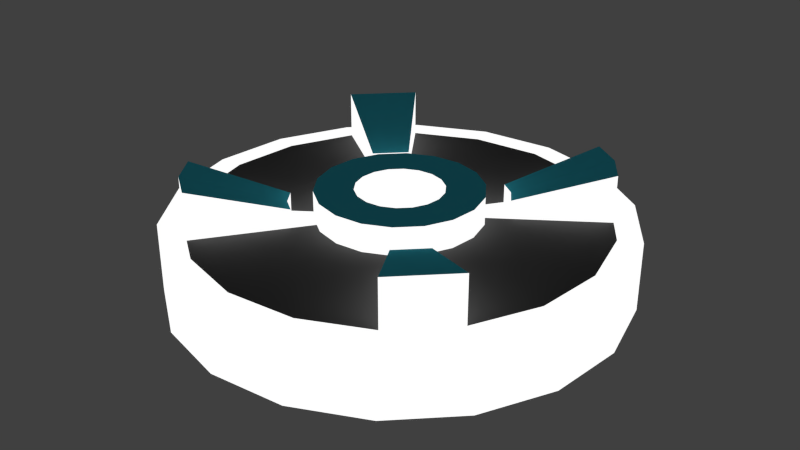 # Source: Trap.blend  (saved by Blender 2.71.0; exported with 4.5.12 LTS)
import bpy
from mathutils import Matrix  # noqa: F401  (used for matrix-valued properties, if any)

bpy.ops.wm.read_factory_settings(use_empty=True)
scene = bpy.context.scene
scene.name = 'Scene'

# ---- collections
col_collection_1 = bpy.data.collections.new('Collection 1'); scene.collection.children.link(col_collection_1)

# ---- materials (node trees are filled in below, after node groups)
mat_trapoutline = bpy.data.materials.new('trapOutline')
mat_trapoutline.alpha_threshold = 0.0
mat_trapoutline.roughness = 0.5
mat_trapoutline.line_color = (0.0, 0.0, 0.0, 1.0)
mat_trap = bpy.data.materials.new('trap')
mat_trap.alpha_threshold = 0.0
mat_trap.roughness = 0.5
mat_trap.line_color = (0.0, 0.0, 0.0, 1.0)
mat_trapcolor = bpy.data.materials.new('trapColor')
mat_trapcolor.alpha_threshold = 0.0
mat_trapcolor.roughness = 0.5
mat_trapcolor.line_color = (0.0, 0.0, 0.0, 1.0)

# ---- material node trees
mat_trapoutline.use_nodes = True; mat_trapoutline.node_tree.nodes.clear()
_N = mat_trapoutline.node_tree.nodes; _L = mat_trapoutline.node_tree.links
n0 = _N.new('ShaderNodeOutputMaterial'); n0.name = 'Material Output'; n0.location = (300, 300)
n1 = _N.new('ShaderNodeEmission'); n1.name = 'Emission'; n1.location = (110, 300)
_L.new(n1.outputs[0], n0.inputs[0])
n0.is_active_output = True
mat_trap.use_nodes = True; mat_trap.node_tree.nodes.clear()
_N = mat_trap.node_tree.nodes; _L = mat_trap.node_tree.links
n0 = _N.new('ShaderNodeOutputMaterial'); n0.name = 'Material Output'; n0.location = (300, 300)
n1 = _N.new('ShaderNodeBsdfDiffuse'); n1.name = 'Diffuse BSDF'; n1.location = (10, 300)
n1.inputs[0].default_value = (0.126, 0.126, 0.126, 1.0)
_L.new(n1.outputs[0], n0.inputs[0])
n0.is_active_output = True
mat_trapcolor.use_nodes = True; mat_trapcolor.node_tree.nodes.clear()
_N = mat_trapcolor.node_tree.nodes; _L = mat_trapcolor.node_tree.links
n0 = _N.new('ShaderNodeOutputMaterial'); n0.name = 'Material Output'; n0.location = (300, 300)
n1 = _N.new('ShaderNodeBsdfDiffuse'); n1.name = 'Diffuse BSDF'; n1.location = (10, 300)
n1.inputs[0].default_value = (0.07579, 0.7829, 1.0, 1.0)
_L.new(n1.outputs[0], n0.inputs[0])
n0.is_active_output = True

# ---- world
world_world = bpy.data.worlds.new('World'); scene.world = world_world
world_world.color = (0.05088, 0.05088, 0.05088)
world_world.use_sun_shadow = False
world_world.sun_shadow_jitter_overblur = 0.0
world_world.cycles.sampling_method = 'MANUAL'
world_world.cycles.sample_map_resolution = 256

# ---- meshes
me_cylinder = bpy.data.meshes.new('Cylinder')
me_cylinder.from_pydata([(0.7071, 0.7071, -0.1536), (0.7071, 0.7071, 0.1536), (0.9063, 0.4226, -0.1536), (0.9063, 0.4226, 0.1536), (0.9962, 0.08716, -0.1536), (0.9962, 0.08716, 0.1536), (0.9659, -0.2588, -0.1536), (0.9659, -0.2588, 0.1536), (0.8192, -0.5736, -0.1536), (0.8192, -0.5736, 0.1536), (0.5736, -0.8192, -0.1536), (0.5736, -0.8192, 0.1536), (0.2588, -0.9659, -0.1536), (0.2588, -0.9659, 0.1536), (-0.08716, -0.9962, -0.1536), (-0.08716, -0.9962, 0.1536), (-0.4226, -0.9063, -0.1536), (-0.4226, -0.9063, 0.1536), (-0.7071, -0.7071, -0.1536), (-0.7071, -0.7071, 0.1536), (-0.9063, -0.4226, -0.1536), (-0.9063, -0.4226, 0.1536), (-0.9962, -0.08716, -0.1536), (-0.9962, -0.08716, 0.1536), (-0.9659, 0.2588, -0.1536), (-0.9659, 0.2588, 0.1536), (-0.8192, 0.5736, -0.1536), (-0.8192, 0.5736, 0.1536), (-0.5736, 0.8192, -0.1536), (-0.5736, 0.8192, 0.1536), (-0.2588, 0.9659, -0.1536), (-0.2588, 0.9659, 0.1536), (0.08716, 0.9962, -0.1536), (0.08716, 0.9962, 0.1536), (0.4226, 0.9063, -0.1536), (0.4226, 0.9063, 0.1536), (0.2534, 0.2534, 0.1536), (0.3248, 0.1515, 0.1536), (0.3571, 0.03124, 0.1536), (0.3462, -0.09277, 0.1536), (0.2936, -0.2056, 0.1536), (0.2056, -0.2936, 0.1536), (0.09277, -0.3462, 0.1536), (-0.03124, -0.3571, 0.1536), (-0.1515, -0.3248, 0.1536), (-0.2534, -0.2534, 0.1536), (-0.3248, -0.1515, 0.1536), (-0.3571, -0.03124, 0.1536), (-0.3462, 0.09277, 0.1536), (-0.2936, 0.2056, 0.1536), (-0.2056, 0.2936, 0.1536), (-0.09277, 0.3462, 0.1536), (0.03124, 0.3571, 0.1536), (0.1515, 0.3248, 0.1536), (0.2534, 0.2534, 0.2779), (0.3248, 0.1515, 0.2779), (0.3571, 0.03124, 0.2779), (0.3462, -0.09277, 0.2779), (0.2936, -0.2056, 0.2779), (0.2056, -0.2936, 0.2779), (0.09277, -0.3462, 0.2779), (-0.03124, -0.3571, 0.2779), (-0.1515, -0.3248, 0.2779), (-0.2534, -0.2534, 0.2779), (-0.3248, -0.1515, 0.2779), (-0.3571, -0.03124, 0.2779), (-0.3462, 0.09277, 0.2779), (-0.2936, 0.2056, 0.2779), (-0.2056, 0.2936, 0.2779), (-0.09277, 0.3462, 0.2779), (0.03124, 0.3571, 0.2779), (0.1515, 0.3248, 0.2779), (0.08166, 0.08166, 0.2779), (0.1047, 0.04881, 0.2779), (0.115, 0.01007, 0.2779), (0.1116, -0.02989, 0.2779), (0.0946, -0.06624, 0.2779), (0.06624, -0.0946, 0.2779), (0.02989, -0.1116, 0.2779), (-0.01007, -0.115, 0.2779), (-0.04881, -0.1047, 0.2779), (-0.08166, -0.08166, 0.2779), (-0.1047, -0.04881, 0.2779), (-0.115, -0.01007, 0.2779), (-0.1116, 0.02989, 0.2779), (-0.0946, 0.06624, 0.2779), (-0.06624, 0.0946, 0.2779), (-0.02989, 0.1116, 0.2779), (0.01007, 0.115, 0.2779), (0.04881, 0.1047, 0.2779), (-0.8636, 0.2314, 0.1536), (-0.8907, -0.07792, 0.1536), (0.7324, -0.5128, 0.1536), (0.8636, -0.2314, 0.1536), (-0.2314, 0.8636, 0.1536), (-0.5128, 0.7324, 0.1536), (0.6322, 0.6322, 0.1536), (0.3779, 0.8103, 0.1536), (-0.07792, -0.8907, 0.1536), (0.2314, -0.8636, 0.1536), (-0.8103, -0.3779, 0.1536), (-0.6322, -0.6322, 0.1536), (0.8907, 0.07792, 0.1536), (0.8103, 0.3779, 0.1536), (-0.7324, 0.5128, 0.1536), (0.5128, -0.7324, 0.1536), (0.07792, 0.8907, 0.1536), (-0.3779, -0.8103, 0.1536), (0.8067, 0.5649, -0.1536), (0.8067, 0.5649, 0.1536), (0.2891, 0.2025, 0.1536), (0.2891, 0.2025, 0.2779), (0.09317, 0.06524, 0.2779), (0.7213, 0.505, 0.1536), (0.5649, 0.8067, -0.1536), (0.5649, 0.8067, 0.1536), (0.2025, 0.2891, 0.1536), (0.2025, 0.2891, 0.2779), (0.06524, 0.09317, 0.2779), (0.505, 0.7213, 0.1536), (-0.5649, -0.8067, -0.1536), (-0.5649, -0.8067, 0.1536), (-0.2025, -0.2891, 0.1536), (-0.2025, -0.2891, 0.2779), (-0.06524, -0.09317, 0.2779), (-0.505, -0.7213, 0.1536), (-0.8067, -0.5649, -0.1536), (-0.8067, -0.5649, 0.1536), (-0.2891, -0.2025, 0.1536), (-0.2891, -0.2025, 0.2779), (-0.09317, -0.06524, 0.2779), (-0.7213, -0.505, 0.1536), (-0.4627, -0.04048, 0.1536), (0.4487, -0.1202, 0.1536), (-0.2664, 0.3805, 0.1536), (0.1963, 0.421, 0.1536), (0.1202, -0.4487, 0.1536), (-0.3284, -0.3284, 0.1536), (0.421, 0.1963, 0.1536), (-0.4487, 0.1202, 0.1536), (0.3805, -0.2664, 0.1536), (-0.1202, 0.4487, 0.1536), (0.3284, 0.3284, 0.1536), (-0.04048, -0.4627, 0.1536), (-0.421, -0.1963, 0.1536), (0.4627, 0.04048, 0.1536), (-0.3805, 0.2664, 0.1536), (0.2664, -0.3805, 0.1536), (0.04048, 0.4627, 0.1536), (-0.1963, -0.421, 0.1536), (0.3747, 0.2624, 0.1536), (0.2624, 0.3747, 0.1536), (-0.2624, -0.3747, 0.1536), (-0.3747, -0.2624, 0.1536), (0.7324, -0.5128, 0.3645), (-0.5128, 0.7324, 0.3645), (0.6322, 0.6322, 0.3645), (-0.6322, -0.6322, 0.3645), (-0.7324, 0.5128, 0.3645), (0.5128, -0.7324, 0.3645), (0.7213, 0.505, 0.3645), (0.505, 0.7213, 0.3645), (-0.505, -0.7213, 0.3645), (-0.7213, -0.505, 0.3645), (-0.2664, 0.3805, 0.2368), (-0.3284, -0.3284, 0.2368), (0.3805, -0.2664, 0.2368), (0.3284, 0.3284, 0.2368), (-0.3805, 0.2664, 0.2368), (0.2664, -0.3805, 0.2368), (0.3747, 0.2624, 0.2368), (0.2624, 0.3747, 0.2368), (-0.2624, -0.3747, 0.2368), (-0.3747, -0.2624, 0.2368), (0.08166, 0.08166, 0.1169), (0.1047, 0.04881, 0.1169), (0.115, 0.01007, 0.1169), (0.1116, -0.02989, 0.1169), (0.0946, -0.06624, 0.1169), (0.06624, -0.0946, 0.1169), (0.02989, -0.1116, 0.1169), (-0.01007, -0.115, 0.1169), (-0.04881, -0.1047, 0.1169), (-0.08166, -0.08166, 0.1169), (-0.1047, -0.04881, 0.1169), (-0.115, -0.01007, 0.1169), (-0.1116, 0.02989, 0.1169), (-0.0946, 0.06624, 0.1169), (-0.06624, 0.0946, 0.1169), (-0.02989, 0.1116, 0.1169), (0.01007, 0.115, 0.1169), (0.04881, 0.1047, 0.1169), (0.09317, 0.06524, 0.1169), (0.06524, 0.09317, 0.1169), (-0.06524, -0.09317, 0.1169), (-0.09317, -0.06524, 0.1169), (0.1733, 0.08082, 0.2779), (0.1352, 0.1352, 0.2779), (-0.1847, 0.04949, 0.2779), (-0.1905, -0.01667, 0.2779), (-0.1733, -0.08082, 0.2779), (-0.1352, -0.1352, 0.2779), (-0.08082, -0.1733, 0.2779), (-0.01667, -0.1905, 0.2779), (0.08082, 0.1733, 0.2779), (0.01667, 0.1905, 0.2779), (0.04949, -0.1847, 0.2779), (0.1097, -0.1566, 0.2779), (0.1566, -0.1097, 0.2779), (0.1847, -0.04949, 0.2779), (-0.04949, 0.1847, 0.2779), (-0.1097, 0.1566, 0.2779), (0.1905, 0.01667, 0.2779), (-0.1566, 0.1097, 0.2779), (0.1543, 0.108, 0.2779), (0.108, 0.1543, 0.2779), (-0.108, -0.1543, 0.2779), (-0.1543, -0.108, 0.2779)], [], [(108, 109, 3, 2), (2, 3, 5, 4), (4, 5, 7, 6), (6, 7, 9, 8), (8, 9, 11, 10), (10, 11, 13, 12), (12, 13, 15, 14), (14, 15, 17, 16), (120, 121, 19, 18), (126, 127, 21, 20), (20, 21, 23, 22), (22, 23, 25, 24), (24, 25, 27, 26), (26, 27, 29, 28), (28, 29, 31, 30), (30, 31, 33, 32), (114, 115, 1, 0), (32, 33, 35, 34), (0, 1, 109, 108), (139, 132, 47, 48), (140, 133, 39, 40), (141, 134, 50, 51), (151, 135, 53, 116), (143, 136, 42, 43), (153, 137, 45, 128), (145, 138, 37, 38), (146, 139, 48, 49), (147, 140, 40, 41), (148, 141, 51, 52), (150, 142, 36, 110), (149, 143, 43, 44), (132, 144, 46, 47), (133, 145, 38, 39), (134, 146, 49, 50), (135, 148, 52, 53), (136, 147, 41, 42), (152, 149, 44, 122), (40, 39, 57, 58), (51, 50, 68, 69), (38, 37, 55, 56), (49, 48, 66, 67), (47, 46, 64, 65), (122, 44, 62, 123), (116, 53, 71, 117), (43, 42, 60, 61), (41, 40, 58, 59), (52, 51, 69, 70), (39, 38, 56, 57), (50, 49, 67, 68), (110, 36, 54, 111), (48, 47, 65, 66), (128, 45, 63, 129), (44, 43, 61, 62), (53, 52, 70, 71), (42, 41, 59, 60), (214, 197, 72, 112), (198, 199, 83, 84), (217, 201, 81, 130), (202, 203, 79, 80), (204, 205, 88, 89), (206, 207, 77, 78), (208, 209, 75, 76), (210, 211, 86, 87), (212, 196, 73, 74), (213, 198, 84, 85), (199, 200, 82, 83), (216, 202, 80, 124), (215, 204, 89, 118), (203, 206, 78, 79), (207, 208, 76, 77), (205, 210, 87, 88), (209, 212, 74, 75), (211, 213, 85, 86), (124, 80, 182, 194), (25, 23, 91, 90), (9, 7, 93, 92), (31, 29, 95, 94), (115, 35, 97, 119), (15, 13, 99, 98), (127, 19, 101, 131), (5, 3, 103, 102), (27, 25, 90, 104), (11, 9, 92, 105), (33, 31, 94, 106), (109, 1, 96, 113), (17, 15, 98, 107), (23, 21, 100, 91), (7, 5, 102, 93), (29, 27, 104, 95), (35, 33, 106, 97), (13, 11, 105, 99), (121, 17, 107, 125), (138, 150, 110, 37), (37, 110, 111, 55), (196, 214, 112, 73), (3, 109, 113, 103), (34, 35, 115, 114), (142, 151, 116, 36), (36, 116, 117, 54), (197, 215, 118, 72), (1, 115, 119, 96), (16, 17, 121, 120), (137, 152, 122, 45), (45, 122, 123, 63), (201, 216, 124, 81), (19, 121, 125, 101), (18, 19, 127, 126), (144, 153, 128, 46), (46, 128, 129, 64), (200, 217, 130, 82), (21, 127, 131, 100), (90, 91, 132, 139), (92, 93, 133, 140), (94, 95, 134, 141), (119, 97, 135, 151), (98, 99, 136, 143), (150, 113, 160, 170), (102, 103, 138, 145), (104, 90, 139, 146), (95, 104, 158, 155), (106, 94, 141, 148), (96, 119, 161, 156), (107, 98, 143, 149), (91, 100, 144, 132), (93, 102, 145, 133), (125, 152, 172, 162), (97, 106, 148, 135), (99, 105, 147, 136), (125, 107, 149, 152), (103, 113, 150, 138), (152, 137, 165, 172), (134, 95, 155, 164), (100, 131, 153, 144), (163, 157, 165, 173), (159, 154, 166, 169), (160, 156, 167, 170), (155, 158, 168, 164), (156, 161, 171, 167), (157, 162, 172, 165), (113, 96, 156, 160), (131, 101, 157, 163), (137, 153, 173, 165), (146, 134, 164, 168), (104, 146, 168, 158), (105, 92, 154, 159), (142, 150, 170, 167), (101, 125, 162, 157), (153, 131, 163, 173), (151, 142, 167, 171), (92, 140, 166, 154), (119, 151, 171, 161), (140, 147, 169, 166), (147, 105, 159, 169), (175, 192, 174, 193, 191, 190, 189, 188, 187, 186, 185, 184, 195, 183, 194, 182, 181, 180, 179, 178, 177, 176), (118, 89, 191, 193), (79, 78, 180, 181), (77, 76, 178, 179), (88, 87, 189, 190), (75, 74, 176, 177), (86, 85, 187, 188), (112, 72, 174, 192), (84, 83, 185, 186), (130, 81, 183, 195), (80, 79, 181, 182), (89, 88, 190, 191), (78, 77, 179, 180), (76, 75, 177, 178), (87, 86, 188, 189), (74, 73, 175, 176), (85, 84, 186, 187), (82, 130, 195, 184), (81, 124, 194, 183), (72, 118, 193, 174), (73, 112, 192, 175), (83, 82, 184, 185), (111, 54, 197, 214), (66, 65, 199, 198), (129, 63, 201, 217), (62, 61, 203, 202), (71, 70, 205, 204), (60, 59, 207, 206), (58, 57, 209, 208), (69, 68, 211, 210), (56, 55, 196, 212), (67, 66, 198, 213), (65, 64, 200, 199), (123, 62, 202, 216), (117, 71, 204, 215), (61, 60, 206, 203), (59, 58, 208, 207), (70, 69, 210, 205), (57, 56, 212, 209), (68, 67, 213, 211), (55, 111, 214, 196), (54, 117, 215, 197), (63, 123, 216, 201), (64, 129, 217, 200)])
me_cylinder.polygons.foreach_set('material_index', [0, 0, 0, 0, 0, 0, 0, 0, 0, 0, 0, 0, 0, 0, 0, 0, 0, 0, 0, 1, 1, 1, 1, 1, 0, 1, 1, 0, 1, 0, 1, 1, 1, 0, 1, 1, 1, 0, 0, 0, 0, 0, 0, 0, 0, 0, 0, 0, 0, 0, 0, 0, 0, 0, 0, 0, 0, 0, 0, 0, 0, 0, 0, 0, 0, 0, 0, 0, 0, 0, 0, 0, 0, 0, 0, 0, 0, 0, 0, 0, 0, 0, 0, 0, 0, 0, 0, 0, 0, 0, 0, 0, 1, 0, 0, 0, 0, 0, 0, 0, 0, 0, 0, 0, 0, 0, 0, 1, 0, 0, 0, 1, 1, 1, 1, 1, 0, 1, 1, 0, 1, 0, 1, 1, 1, 0, 1, 1, 1, 1, 0, 0, 1, 2, 2, 2, 2, 2, 2, 0, 0, 0, 0, 0, 0, 0, 0, 0, 0, 0, 0, 0, 0, 1, 0, 0, 0, 0, 0, 0, 0, 0, 0, 0, 0, 0, 0, 0, 0, 0, 0, 0, 0, 0, 0, 2, 2, 2, 2, 2, 2, 2, 2, 2, 2, 2, 2, 2, 2, 2, 2, 2, 2, 2, 2, 2, 2])
me_cylinder.materials.append(mat_trapoutline)
me_cylinder.materials.append(mat_trap)
me_cylinder.materials.append(mat_trapcolor)
me_cylinder.use_remesh_preserve_volume = False
me_cylinder.use_remesh_preserve_attributes = False
me_cylinder.use_mirror_vertex_groups = False
me_cylinder.update()

# ---- objects
ob_trap = bpy.data.objects.new('trap', me_cylinder)

# ---- transforms, parenting, visibility, modifiers, constraints
ob_trap.location = (0.0, 0.0, 0.0)
ob_trap.lineart.crease_threshold = 0.0

# ---- collection membership
col_collection_1.objects.link(ob_trap)

# ---- scene / render settings (as saved in the file)
scene.frame_start = 1; scene.frame_end = 250; scene.frame_set(1)
scene.render.engine = 'CYCLES'
scene.render.resolution_percentage = 50
scene.render.dither_intensity = 0.0
scene.cycles.use_denoising = False
scene.cycles.samples = 10
scene.cycles.sampling_pattern = 'TABULATED_SOBOL'
scene.cycles.light_sampling_threshold = 0.0
scene.cycles.use_adaptive_sampling = False
scene.cycles.use_light_tree = False
scene.cycles.blur_glossy = 0.0
scene.cycles.volume_bounces = 1
scene.cycles.pixel_filter_type = 'GAUSSIAN'
scene.cycles.sample_clamp_indirect = 0.0
scene.view_settings.view_transform = 'Standard'
bpy.context.view_layer.update()

# ---- added for rendering (the .blend has no active camera): camera
cam_auto = bpy.data.cameras.new('AutoCamera')
cam_auto.lens = 50.0
cam_auto.sensor_width = 36.0
cam_auto.clip_end = 1000.0
ob_auto_camera = bpy.data.objects.new('AutoCamera', cam_auto)
scene.collection.objects.link(ob_auto_camera)
ob_auto_camera.location = (2.65068, -3.18082, 2.22599)
ob_auto_camera.rotation_euler = (1.09748, -7.21219e-08, 0.694738)
scene.camera = ob_auto_camera
bpy.context.view_layer.update()
